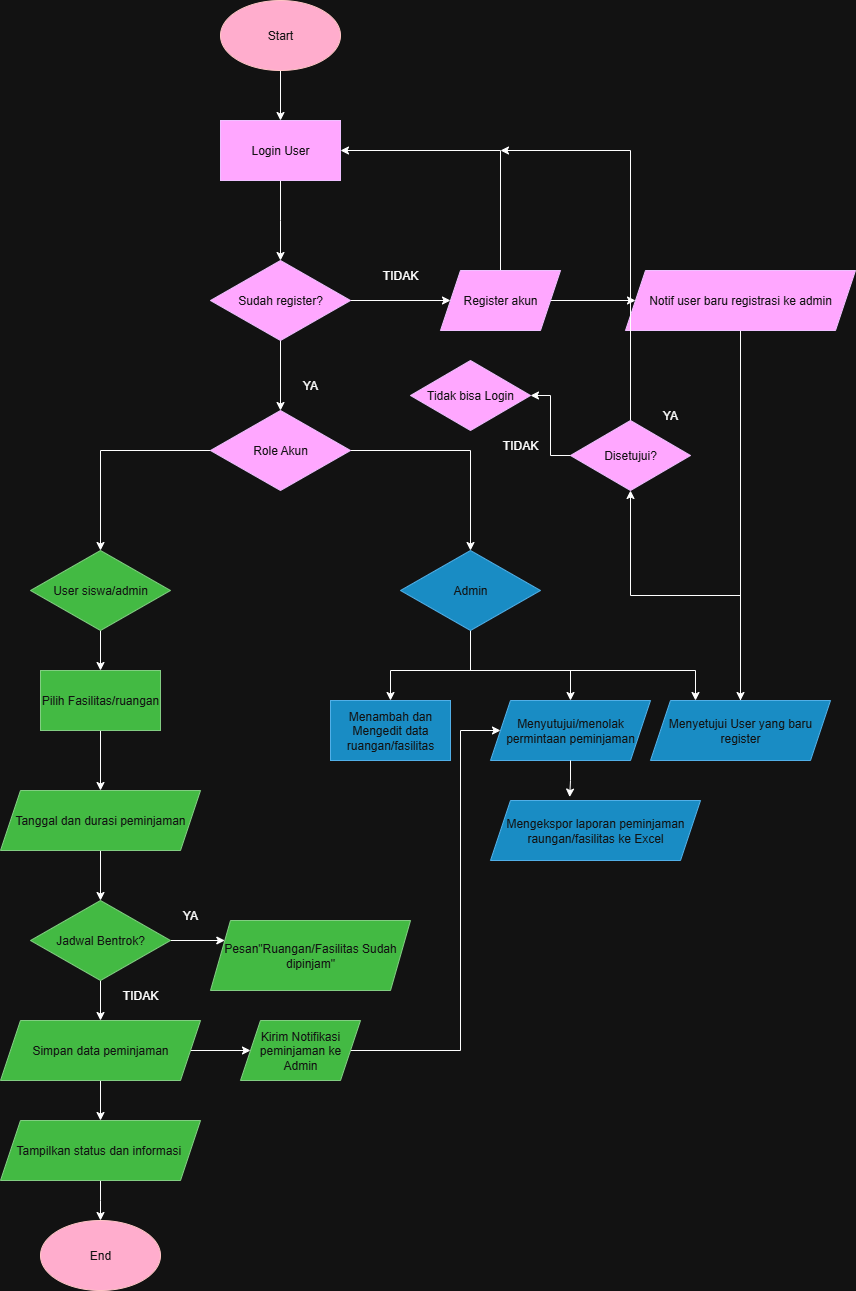

The diagram above was exported from draw.io. Its source (the exported page's mxGraphModel, read from the mxfile embedded in the PNG):
<mxGraphModel dx="1554" dy="990" grid="1" gridSize="10" guides="1" tooltips="1" connect="1" arrows="1" fold="1" page="1" pageScale="1" pageWidth="980" pageHeight="1390" math="0" shadow="0">
  <root>
    <mxCell id="0" />
    <mxCell id="1" parent="0" />
    <mxCell id="Diq7oiF1Nd6ygqzrRGmf-2" value="" style="edgeStyle=orthogonalEdgeStyle;rounded=0;orthogonalLoop=1;jettySize=auto;html=1;" edge="1" parent="1" source="NbrS7Sn8ZoOvZ7-YIea--4">
      <mxGeometry relative="1" as="geometry">
        <mxPoint x="400" y="270" as="targetPoint" />
      </mxGeometry>
    </mxCell>
    <mxCell id="NbrS7Sn8ZoOvZ7-YIea--4" value="Login User" style="rounded=0;whiteSpace=wrap;html=1;fillColor=#6a00ff;fontColor=#ffffff;strokeColor=#3700CC;" parent="1" vertex="1">
      <mxGeometry x="340" y="130" width="120" height="60" as="geometry" />
    </mxCell>
    <mxCell id="NbrS7Sn8ZoOvZ7-YIea--9" style="edgeStyle=orthogonalEdgeStyle;rounded=0;orthogonalLoop=1;jettySize=auto;html=1;entryX=0.5;entryY=0;entryDx=0;entryDy=0;" parent="1" source="NbrS7Sn8ZoOvZ7-YIea--6" target="NbrS7Sn8ZoOvZ7-YIea--8" edge="1">
      <mxGeometry relative="1" as="geometry" />
    </mxCell>
    <mxCell id="NbrS7Sn8ZoOvZ7-YIea--6" value="Pilih Fasilitas/ruangan" style="rounded=0;whiteSpace=wrap;html=1;fillColor=#008a00;fontColor=#ffffff;strokeColor=#005700;" parent="1" vertex="1">
      <mxGeometry x="160" y="680" width="120" height="60" as="geometry" />
    </mxCell>
    <mxCell id="NbrS7Sn8ZoOvZ7-YIea--12" style="edgeStyle=orthogonalEdgeStyle;rounded=0;orthogonalLoop=1;jettySize=auto;html=1;entryX=0.5;entryY=0;entryDx=0;entryDy=0;" parent="1" source="NbrS7Sn8ZoOvZ7-YIea--8" target="NbrS7Sn8ZoOvZ7-YIea--11" edge="1">
      <mxGeometry relative="1" as="geometry" />
    </mxCell>
    <mxCell id="NbrS7Sn8ZoOvZ7-YIea--8" value="Tanggal dan durasi peminjaman" style="shape=parallelogram;perimeter=parallelogramPerimeter;whiteSpace=wrap;html=1;fixedSize=1;fillColor=#008a00;fontColor=#ffffff;strokeColor=#005700;" parent="1" vertex="1">
      <mxGeometry x="120" y="800" width="200" height="60" as="geometry" />
    </mxCell>
    <mxCell id="NbrS7Sn8ZoOvZ7-YIea--17" style="edgeStyle=orthogonalEdgeStyle;rounded=0;orthogonalLoop=1;jettySize=auto;html=1;entryX=0.5;entryY=0;entryDx=0;entryDy=0;" parent="1" source="NbrS7Sn8ZoOvZ7-YIea--11" target="NbrS7Sn8ZoOvZ7-YIea--13" edge="1">
      <mxGeometry relative="1" as="geometry" />
    </mxCell>
    <mxCell id="8atDLE1XosHiAnJ7Ns8l-6" style="edgeStyle=orthogonalEdgeStyle;rounded=0;orthogonalLoop=1;jettySize=auto;html=1;entryX=0;entryY=0.25;entryDx=0;entryDy=0;" parent="1" source="NbrS7Sn8ZoOvZ7-YIea--11" target="NbrS7Sn8ZoOvZ7-YIea--14" edge="1">
      <mxGeometry relative="1" as="geometry" />
    </mxCell>
    <mxCell id="NbrS7Sn8ZoOvZ7-YIea--11" value="Jadwal Bentrok?" style="rhombus;whiteSpace=wrap;html=1;fillColor=#008a00;fontColor=#ffffff;strokeColor=#005700;" parent="1" vertex="1">
      <mxGeometry x="150" y="910" width="140" height="80" as="geometry" />
    </mxCell>
    <mxCell id="NbrS7Sn8ZoOvZ7-YIea--18" style="edgeStyle=orthogonalEdgeStyle;rounded=0;orthogonalLoop=1;jettySize=auto;html=1;entryX=0.5;entryY=0;entryDx=0;entryDy=0;" parent="1" source="NbrS7Sn8ZoOvZ7-YIea--13" target="NbrS7Sn8ZoOvZ7-YIea--15" edge="1">
      <mxGeometry relative="1" as="geometry" />
    </mxCell>
    <mxCell id="Diq7oiF1Nd6ygqzrRGmf-19" value="" style="edgeStyle=orthogonalEdgeStyle;rounded=0;orthogonalLoop=1;jettySize=auto;html=1;" edge="1" parent="1" source="NbrS7Sn8ZoOvZ7-YIea--13" target="Diq7oiF1Nd6ygqzrRGmf-18">
      <mxGeometry relative="1" as="geometry" />
    </mxCell>
    <mxCell id="NbrS7Sn8ZoOvZ7-YIea--13" value="Simpan data peminjaman" style="shape=parallelogram;perimeter=parallelogramPerimeter;whiteSpace=wrap;html=1;fixedSize=1;fillColor=#008a00;fontColor=#ffffff;strokeColor=#005700;" parent="1" vertex="1">
      <mxGeometry x="120" y="1030" width="200" height="60" as="geometry" />
    </mxCell>
    <mxCell id="NbrS7Sn8ZoOvZ7-YIea--14" value="Pesan&quot;Ruangan/Fasilitas Sudah dipinjam&quot;" style="shape=parallelogram;perimeter=parallelogramPerimeter;whiteSpace=wrap;html=1;fixedSize=1;size=20;fillColor=#008a00;fontColor=#ffffff;strokeColor=#005700;" parent="1" vertex="1">
      <mxGeometry x="330" y="930" width="200" height="70" as="geometry" />
    </mxCell>
    <mxCell id="Qw89WVwcqDJ83DkoBNaA-4" value="" style="edgeStyle=orthogonalEdgeStyle;rounded=0;orthogonalLoop=1;jettySize=auto;html=1;" parent="1" source="NbrS7Sn8ZoOvZ7-YIea--15" edge="1">
      <mxGeometry relative="1" as="geometry">
        <mxPoint x="220" y="1230" as="targetPoint" />
      </mxGeometry>
    </mxCell>
    <mxCell id="NbrS7Sn8ZoOvZ7-YIea--15" value="Tampilkan status dan informasi&amp;nbsp;" style="shape=parallelogram;perimeter=parallelogramPerimeter;whiteSpace=wrap;html=1;fixedSize=1;fillColor=#008a00;fontColor=#ffffff;strokeColor=#005700;" parent="1" vertex="1">
      <mxGeometry x="120" y="1130" width="200" height="60" as="geometry" />
    </mxCell>
    <mxCell id="NbrS7Sn8ZoOvZ7-YIea--21" value="YA" style="text;html=1;align=center;verticalAlign=middle;whiteSpace=wrap;rounded=0;" parent="1" vertex="1">
      <mxGeometry x="280" y="910" width="60" height="30" as="geometry" />
    </mxCell>
    <mxCell id="NbrS7Sn8ZoOvZ7-YIea--22" value="TIDAK" style="text;html=1;align=center;verticalAlign=middle;whiteSpace=wrap;rounded=0;" parent="1" vertex="1">
      <mxGeometry x="230" y="990" width="60" height="30" as="geometry" />
    </mxCell>
    <mxCell id="8atDLE1XosHiAnJ7Ns8l-20" value="Menambah dan Mengedit data ruangan/fasilitas" style="rounded=0;whiteSpace=wrap;html=1;fillColor=#1ba1e2;fontColor=#ffffff;strokeColor=#006EAF;" parent="1" vertex="1">
      <mxGeometry x="450" y="710" width="120" height="60" as="geometry" />
    </mxCell>
    <mxCell id="8atDLE1XosHiAnJ7Ns8l-30" value="" style="edgeStyle=orthogonalEdgeStyle;rounded=0;orthogonalLoop=1;jettySize=auto;html=1;" parent="1" source="8atDLE1XosHiAnJ7Ns8l-25" target="8atDLE1XosHiAnJ7Ns8l-20" edge="1">
      <mxGeometry relative="1" as="geometry">
        <Array as="points">
          <mxPoint x="590" y="680" />
          <mxPoint x="510" y="680" />
        </Array>
      </mxGeometry>
    </mxCell>
    <mxCell id="Diq7oiF1Nd6ygqzrRGmf-14" value="" style="edgeStyle=orthogonalEdgeStyle;rounded=0;orthogonalLoop=1;jettySize=auto;html=1;" edge="1" parent="1" source="8atDLE1XosHiAnJ7Ns8l-25" target="Diq7oiF1Nd6ygqzrRGmf-13">
      <mxGeometry relative="1" as="geometry">
        <Array as="points">
          <mxPoint x="590" y="680" />
          <mxPoint x="690" y="680" />
        </Array>
      </mxGeometry>
    </mxCell>
    <mxCell id="Diq7oiF1Nd6ygqzrRGmf-31" style="edgeStyle=orthogonalEdgeStyle;rounded=0;orthogonalLoop=1;jettySize=auto;html=1;entryX=0.25;entryY=0;entryDx=0;entryDy=0;" edge="1" parent="1" source="8atDLE1XosHiAnJ7Ns8l-25" target="Diq7oiF1Nd6ygqzrRGmf-24">
      <mxGeometry relative="1" as="geometry">
        <Array as="points">
          <mxPoint x="590" y="680" />
          <mxPoint x="815" y="680" />
        </Array>
      </mxGeometry>
    </mxCell>
    <mxCell id="8atDLE1XosHiAnJ7Ns8l-25" value="Admin" style="rhombus;whiteSpace=wrap;html=1;fillColor=#1ba1e2;fontColor=#ffffff;strokeColor=#006EAF;" parent="1" vertex="1">
      <mxGeometry x="520" y="560" width="140" height="80" as="geometry" />
    </mxCell>
    <mxCell id="8atDLE1XosHiAnJ7Ns8l-27" value="" style="endArrow=classic;html=1;rounded=0;entryX=0.5;entryY=0;entryDx=0;entryDy=0;exitX=0.5;exitY=1;exitDx=0;exitDy=0;" parent="1" target="8atDLE1XosHiAnJ7Ns8l-26" edge="1">
      <mxGeometry width="50" height="50" relative="1" as="geometry">
        <mxPoint x="215" y="615" as="sourcePoint" />
        <mxPoint x="210" y="660" as="targetPoint" />
      </mxGeometry>
    </mxCell>
    <mxCell id="8atDLE1XosHiAnJ7Ns8l-28" style="edgeStyle=orthogonalEdgeStyle;rounded=0;orthogonalLoop=1;jettySize=auto;html=1;entryX=0.5;entryY=0;entryDx=0;entryDy=0;" parent="1" source="8atDLE1XosHiAnJ7Ns8l-26" target="NbrS7Sn8ZoOvZ7-YIea--6" edge="1">
      <mxGeometry relative="1" as="geometry" />
    </mxCell>
    <mxCell id="8atDLE1XosHiAnJ7Ns8l-26" value="User siswa/admin" style="rhombus;whiteSpace=wrap;html=1;fillColor=#008a00;fontColor=#ffffff;strokeColor=#005700;" parent="1" vertex="1">
      <mxGeometry x="150" y="560" width="140" height="80" as="geometry" />
    </mxCell>
    <mxCell id="8atDLE1XosHiAnJ7Ns8l-32" value="Mengekspor laporan peminjaman raungan/fasilitas ke Excel" style="shape=parallelogram;perimeter=parallelogramPerimeter;whiteSpace=wrap;html=1;fixedSize=1;fillColor=#1ba1e2;fontColor=#ffffff;strokeColor=#006EAF;" parent="1" vertex="1">
      <mxGeometry x="610" y="810" width="210" height="60" as="geometry" />
    </mxCell>
    <mxCell id="Qw89WVwcqDJ83DkoBNaA-5" value="" style="edgeStyle=orthogonalEdgeStyle;rounded=0;orthogonalLoop=1;jettySize=auto;html=1;" parent="1" source="Qw89WVwcqDJ83DkoBNaA-1" target="NbrS7Sn8ZoOvZ7-YIea--4" edge="1">
      <mxGeometry relative="1" as="geometry" />
    </mxCell>
    <mxCell id="Qw89WVwcqDJ83DkoBNaA-1" value="Start" style="ellipse;whiteSpace=wrap;html=1;fillColor=#a20025;fontColor=#ffffff;strokeColor=#6F0000;" parent="1" vertex="1">
      <mxGeometry x="340" y="10" width="120" height="70" as="geometry" />
    </mxCell>
    <mxCell id="Qw89WVwcqDJ83DkoBNaA-2" value="End" style="ellipse;whiteSpace=wrap;html=1;fillColor=#a20025;fontColor=#ffffff;strokeColor=#6F0000;" parent="1" vertex="1">
      <mxGeometry x="160" y="1230" width="120" height="70" as="geometry" />
    </mxCell>
    <mxCell id="Diq7oiF1Nd6ygqzrRGmf-5" value="" style="edgeStyle=orthogonalEdgeStyle;rounded=0;orthogonalLoop=1;jettySize=auto;html=1;" edge="1" parent="1" source="Diq7oiF1Nd6ygqzrRGmf-3" target="Diq7oiF1Nd6ygqzrRGmf-4">
      <mxGeometry relative="1" as="geometry" />
    </mxCell>
    <mxCell id="Diq7oiF1Nd6ygqzrRGmf-7" value="" style="edgeStyle=orthogonalEdgeStyle;rounded=0;orthogonalLoop=1;jettySize=auto;html=1;" edge="1" parent="1" source="Diq7oiF1Nd6ygqzrRGmf-3" target="Diq7oiF1Nd6ygqzrRGmf-6">
      <mxGeometry relative="1" as="geometry" />
    </mxCell>
    <mxCell id="Diq7oiF1Nd6ygqzrRGmf-3" value="Sudah register?" style="rhombus;whiteSpace=wrap;html=1;fillColor=#6a00ff;fontColor=#ffffff;strokeColor=#3700CC;" vertex="1" parent="1">
      <mxGeometry x="330" y="270" width="140" height="80" as="geometry" />
    </mxCell>
    <mxCell id="Diq7oiF1Nd6ygqzrRGmf-12" style="edgeStyle=orthogonalEdgeStyle;rounded=0;orthogonalLoop=1;jettySize=auto;html=1;entryX=1;entryY=0.5;entryDx=0;entryDy=0;" edge="1" parent="1" source="Diq7oiF1Nd6ygqzrRGmf-4" target="NbrS7Sn8ZoOvZ7-YIea--4">
      <mxGeometry relative="1" as="geometry">
        <Array as="points">
          <mxPoint x="620" y="160" />
        </Array>
      </mxGeometry>
    </mxCell>
    <mxCell id="Diq7oiF1Nd6ygqzrRGmf-27" value="" style="edgeStyle=orthogonalEdgeStyle;rounded=0;orthogonalLoop=1;jettySize=auto;html=1;" edge="1" parent="1" source="Diq7oiF1Nd6ygqzrRGmf-4" target="Diq7oiF1Nd6ygqzrRGmf-26">
      <mxGeometry relative="1" as="geometry" />
    </mxCell>
    <mxCell id="Diq7oiF1Nd6ygqzrRGmf-4" value="Register akun" style="shape=parallelogram;perimeter=parallelogramPerimeter;whiteSpace=wrap;html=1;fixedSize=1;fillColor=#6a00ff;strokeColor=#3700CC;fontColor=#ffffff;" vertex="1" parent="1">
      <mxGeometry x="560" y="280" width="120" height="60" as="geometry" />
    </mxCell>
    <mxCell id="Diq7oiF1Nd6ygqzrRGmf-16" style="edgeStyle=orthogonalEdgeStyle;rounded=0;orthogonalLoop=1;jettySize=auto;html=1;entryX=0.5;entryY=0;entryDx=0;entryDy=0;" edge="1" parent="1" source="Diq7oiF1Nd6ygqzrRGmf-6" target="8atDLE1XosHiAnJ7Ns8l-26">
      <mxGeometry relative="1" as="geometry" />
    </mxCell>
    <mxCell id="Diq7oiF1Nd6ygqzrRGmf-17" style="edgeStyle=orthogonalEdgeStyle;rounded=0;orthogonalLoop=1;jettySize=auto;html=1;entryX=0.5;entryY=0;entryDx=0;entryDy=0;" edge="1" parent="1" source="Diq7oiF1Nd6ygqzrRGmf-6" target="8atDLE1XosHiAnJ7Ns8l-25">
      <mxGeometry relative="1" as="geometry" />
    </mxCell>
    <mxCell id="Diq7oiF1Nd6ygqzrRGmf-6" value="Role Akun" style="rhombus;whiteSpace=wrap;html=1;fillColor=#6a00ff;fontColor=#ffffff;strokeColor=#3700CC;" vertex="1" parent="1">
      <mxGeometry x="330" y="420" width="140" height="80" as="geometry" />
    </mxCell>
    <mxCell id="Diq7oiF1Nd6ygqzrRGmf-8" value="YA" style="text;html=1;align=center;verticalAlign=middle;whiteSpace=wrap;rounded=0;" vertex="1" parent="1">
      <mxGeometry x="400" y="380" width="60" height="30" as="geometry" />
    </mxCell>
    <mxCell id="Diq7oiF1Nd6ygqzrRGmf-9" value="TIDAK" style="text;html=1;align=center;verticalAlign=middle;whiteSpace=wrap;rounded=0;" vertex="1" parent="1">
      <mxGeometry x="490" y="270" width="60" height="30" as="geometry" />
    </mxCell>
    <mxCell id="Diq7oiF1Nd6ygqzrRGmf-13" value="Menyutujui/menolak&lt;div&gt;permintaan peminjaman&lt;/div&gt;" style="shape=parallelogram;perimeter=parallelogramPerimeter;whiteSpace=wrap;html=1;fixedSize=1;fillColor=#1ba1e2;strokeColor=#006EAF;fontColor=#ffffff;" vertex="1" parent="1">
      <mxGeometry x="610" y="710" width="160" height="60" as="geometry" />
    </mxCell>
    <mxCell id="Diq7oiF1Nd6ygqzrRGmf-23" style="edgeStyle=orthogonalEdgeStyle;rounded=0;orthogonalLoop=1;jettySize=auto;html=1;entryX=0;entryY=0.5;entryDx=0;entryDy=0;" edge="1" parent="1" source="Diq7oiF1Nd6ygqzrRGmf-18" target="Diq7oiF1Nd6ygqzrRGmf-13">
      <mxGeometry relative="1" as="geometry">
        <Array as="points">
          <mxPoint x="580" y="1060" />
          <mxPoint x="580" y="740" />
        </Array>
      </mxGeometry>
    </mxCell>
    <mxCell id="Diq7oiF1Nd6ygqzrRGmf-18" value="Kirim Notifikasi peminjaman ke Admin" style="shape=parallelogram;perimeter=parallelogramPerimeter;whiteSpace=wrap;html=1;fixedSize=1;fillColor=#008a00;strokeColor=#005700;fontColor=#ffffff;" vertex="1" parent="1">
      <mxGeometry x="360" y="1030" width="120" height="60" as="geometry" />
    </mxCell>
    <mxCell id="Diq7oiF1Nd6ygqzrRGmf-22" style="edgeStyle=orthogonalEdgeStyle;rounded=0;orthogonalLoop=1;jettySize=auto;html=1;entryX=0.377;entryY=-0.057;entryDx=0;entryDy=0;entryPerimeter=0;" edge="1" parent="1" source="Diq7oiF1Nd6ygqzrRGmf-13" target="8atDLE1XosHiAnJ7Ns8l-32">
      <mxGeometry relative="1" as="geometry" />
    </mxCell>
    <mxCell id="Diq7oiF1Nd6ygqzrRGmf-34" style="edgeStyle=orthogonalEdgeStyle;rounded=0;orthogonalLoop=1;jettySize=auto;html=1;" edge="1" parent="1" source="Diq7oiF1Nd6ygqzrRGmf-24" target="Diq7oiF1Nd6ygqzrRGmf-33">
      <mxGeometry relative="1" as="geometry" />
    </mxCell>
    <mxCell id="Diq7oiF1Nd6ygqzrRGmf-24" value="Menyetujui User yang baru register" style="shape=parallelogram;perimeter=parallelogramPerimeter;whiteSpace=wrap;html=1;fixedSize=1;fillColor=#1ba1e2;strokeColor=#006EAF;fontColor=#ffffff;" vertex="1" parent="1">
      <mxGeometry x="770" y="710" width="180" height="60" as="geometry" />
    </mxCell>
    <mxCell id="Diq7oiF1Nd6ygqzrRGmf-29" style="edgeStyle=orthogonalEdgeStyle;rounded=0;orthogonalLoop=1;jettySize=auto;html=1;entryX=0.5;entryY=0;entryDx=0;entryDy=0;" edge="1" parent="1" source="Diq7oiF1Nd6ygqzrRGmf-26" target="Diq7oiF1Nd6ygqzrRGmf-24">
      <mxGeometry relative="1" as="geometry" />
    </mxCell>
    <mxCell id="Diq7oiF1Nd6ygqzrRGmf-26" value="Notif user baru registrasi ke admin" style="shape=parallelogram;perimeter=parallelogramPerimeter;whiteSpace=wrap;html=1;fixedSize=1;fillColor=#6a00ff;strokeColor=#3700CC;fontColor=#ffffff;" vertex="1" parent="1">
      <mxGeometry x="745" y="280" width="230" height="60" as="geometry" />
    </mxCell>
    <mxCell id="Diq7oiF1Nd6ygqzrRGmf-36" value="" style="edgeStyle=orthogonalEdgeStyle;rounded=0;orthogonalLoop=1;jettySize=auto;html=1;" edge="1" parent="1" source="Diq7oiF1Nd6ygqzrRGmf-33">
      <mxGeometry relative="1" as="geometry">
        <mxPoint x="620" y="160" as="targetPoint" />
        <Array as="points">
          <mxPoint x="750" y="160" />
        </Array>
      </mxGeometry>
    </mxCell>
    <mxCell id="Diq7oiF1Nd6ygqzrRGmf-48" value="" style="edgeStyle=orthogonalEdgeStyle;rounded=0;orthogonalLoop=1;jettySize=auto;html=1;" edge="1" parent="1" source="Diq7oiF1Nd6ygqzrRGmf-33" target="Diq7oiF1Nd6ygqzrRGmf-47">
      <mxGeometry relative="1" as="geometry" />
    </mxCell>
    <mxCell id="Diq7oiF1Nd6ygqzrRGmf-33" value="Disetujui?" style="rhombus;whiteSpace=wrap;html=1;fillColor=#6a00ff;fontColor=#ffffff;strokeColor=#3700CC;" vertex="1" parent="1">
      <mxGeometry x="690" y="430" width="120" height="70" as="geometry" />
    </mxCell>
    <mxCell id="Diq7oiF1Nd6ygqzrRGmf-37" value="YA" style="text;html=1;align=center;verticalAlign=middle;whiteSpace=wrap;rounded=0;" vertex="1" parent="1">
      <mxGeometry x="760" y="410" width="60" height="30" as="geometry" />
    </mxCell>
    <mxCell id="Diq7oiF1Nd6ygqzrRGmf-38" value="TIDAK" style="text;html=1;align=center;verticalAlign=middle;whiteSpace=wrap;rounded=0;" vertex="1" parent="1">
      <mxGeometry x="610" y="440" width="60" height="30" as="geometry" />
    </mxCell>
    <mxCell id="Diq7oiF1Nd6ygqzrRGmf-47" value="Tidak bisa Login" style="rhombus;whiteSpace=wrap;html=1;fillColor=#6a00ff;fontColor=#ffffff;strokeColor=#3700CC;" vertex="1" parent="1">
      <mxGeometry x="530" y="370" width="120" height="70" as="geometry" />
    </mxCell>
  </root>
</mxGraphModel>